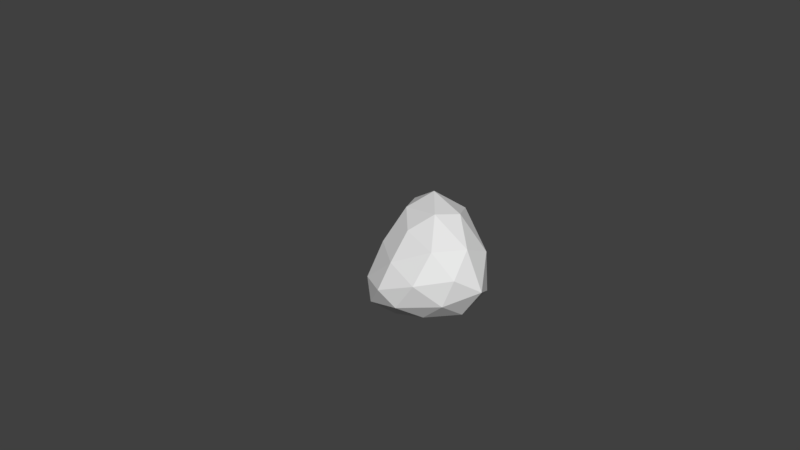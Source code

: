 # Source: nubes.blend  (saved by Blender 2.78.0; exported with 4.5.12 LTS)
import bpy
from mathutils import Matrix  # noqa: F401  (used for matrix-valued properties, if any)

bpy.ops.wm.read_factory_settings(use_empty=True)
scene = bpy.context.scene
scene.name = 'Scene'

# ---- collections
col_collection_1 = bpy.data.collections.new('Collection 1'); scene.collection.children.link(col_collection_1)

# ---- world
world_world = bpy.data.worlds.new('World'); scene.world = world_world
world_world.color = (0.05088, 0.05088, 0.05088)
world_world.use_sun_shadow = False
world_world.sun_shadow_jitter_overblur = 0.0
world_world.cycles.sampling_method = 'MANUAL'

# ---- meshes
me_icosphere_002 = bpy.data.meshes.new('Icosphere.002')
me_icosphere_002.from_pydata([(0.0, 0.0, -1.0), (0.7236, -0.5257, -0.4472), (-0.2764, -0.8506, -0.4472), (-0.8944, 0.0, -0.4472), (-0.2764, 0.8506, -0.4472), (0.7236, 0.5257, -0.4472), (0.2764, -0.8506, 0.4472), (-0.7236, -0.5257, 0.4472), (-0.7236, 0.5257, 0.4472), (0.2764, 0.8506, 0.4472), (0.8944, 0.0, 0.4472), (0.0, 0.0, 1.0), (-0.1625, -0.5, -0.8507), (0.4253, -0.309, -0.8507), (0.2629, -0.809, -0.5257), (0.8506, 0.0, -0.5257), (0.4253, 0.309, -0.8507), (-0.5257, 0.0, -0.8507), (-0.6882, -0.5, -0.5257), (-0.1625, 0.5, -0.8507), (-0.6882, 0.5, -0.5257), (0.2629, 0.809, -0.5257), (0.9511, -0.309, 0.0), (0.9511, 0.309, 0.0), (0.0, -1.0, 0.0), (0.5878, -0.809, 0.0), (-0.9511, -0.309, 0.0), (-0.5878, -0.809, 0.0), (-0.5878, 0.809, 0.0), (-0.9511, 0.309, 0.0), (0.5878, 0.809, 0.0), (0.0, 1.0, 0.0), (0.6882, -0.5, 0.5257), (-0.2629, -0.809, 0.5257), (-0.8506, 0.0, 0.5257), (-0.2629, 0.809, 0.5257), (0.6882, 0.5, 0.5257), (0.1625, -0.5, 0.8507), (0.5257, 0.0, 0.8507), (-0.4253, -0.309, 0.8507), (-0.4253, 0.309, 0.8507), (0.1625, 0.5, 0.8507)], [], [(0, 13, 12), (1, 13, 15), (0, 12, 17), (0, 17, 19), (0, 19, 16), (1, 15, 22), (2, 14, 24), (3, 18, 26), (4, 20, 28), (5, 21, 30), (1, 22, 25), (2, 24, 27), (3, 26, 29), (4, 28, 31), (5, 30, 23), (6, 32, 37), (7, 33, 39), (8, 34, 40), (9, 35, 41), (10, 36, 38), (38, 41, 11), (38, 36, 41), (36, 9, 41), (41, 40, 11), (41, 35, 40), (35, 8, 40), (40, 39, 11), (40, 34, 39), (34, 7, 39), (39, 37, 11), (39, 33, 37), (33, 6, 37), (37, 38, 11), (37, 32, 38), (32, 10, 38), (23, 36, 10), (23, 30, 36), (30, 9, 36), (31, 35, 9), (31, 28, 35), (28, 8, 35), (29, 34, 8), (29, 26, 34), (26, 7, 34), (27, 33, 7), (27, 24, 33), (24, 6, 33), (25, 32, 6), (25, 22, 32), (22, 10, 32), (30, 31, 9), (30, 21, 31), (21, 4, 31), (28, 29, 8), (28, 20, 29), (20, 3, 29), (26, 27, 7), (26, 18, 27), (18, 2, 27), (24, 25, 6), (24, 14, 25), (14, 1, 25), (22, 23, 10), (22, 15, 23), (15, 5, 23), (16, 21, 5), (16, 19, 21), (19, 4, 21), (19, 20, 4), (19, 17, 20), (17, 3, 20), (17, 18, 3), (17, 12, 18), (12, 2, 18), (15, 16, 5), (15, 13, 16), (13, 0, 16), (12, 14, 2), (12, 13, 14), (13, 1, 14)])
me_icosphere_002.use_remesh_preserve_volume = False
me_icosphere_002.use_remesh_preserve_attributes = False
me_icosphere_002.use_mirror_vertex_groups = False
me_icosphere_002.update()
lat_lattice_003 = bpy.data.lattices.new('Lattice.003')
lat_lattice_003.points_u = 3
lat_lattice_003.points_v = 3
lat_lattice_003.points_w = 3
lat_lattice_003.points.foreach_set('co_deform', [-0.5, -0.5, -0.5, 0.0, -0.5, -0.5, 0.2563, -0.52, -0.02713, -0.5, 0.0, -0.5, -0.06067, 0.06116, -0.2757, 0.2738, -0.2638, -0.4562, -0.3776, 0.6423, -0.5244, -0.04318, 0.3173, -0.7048, 0.2913, -0.007629, -0.8852, -0.5, -0.5, 0.0, 0.0, -0.5, 0.0, 0.6276, -0.2393, 0.1556, -0.2595, 0.3435, -0.8739, 0.0, 0.0, 0.0, 0.9139, 0.1029, -0.4968, -0.4504, 0.571, 0.01173, -0.09301, 0.6037, 0.3598, 0.5, 0.5, 0.0, -0.5, -0.5, 0.5, 0.5325, -0.04389, 0.1313, 0.6756, -0.3497, 0.3783, -0.5, 0.0, 0.5, 0.02069, -0.0923, 0.3084, 0.3781, -0.05961, 0.6565, -0.5, 0.5, 0.5, -0.2768, 0.1978, 0.5866, 0.08067, 0.2304, 0.9347])

# ---- objects
ob_lattice = bpy.data.objects.new('Lattice', lat_lattice_003)
ob_humo = bpy.data.objects.new('humo', me_icosphere_002)

# ---- transforms, parenting, visibility, modifiers, constraints
ob_lattice.location = (-0.02301, -0.04299, -0.05222)
ob_lattice.scale = (18.92, 18.92, 18.92)
ob_lattice.hide_viewport = True
ob_lattice.lineart.crease_threshold = 0.0
ob_humo.parent = ob_lattice
ob_humo.matrix_parent_inverse = Matrix(((0.05287, 0.0, 0.0, 0.001216), (0.0, 0.05287, 0.0, 0.002273), (0.0, 0.0, 0.05287, 0.002761), (0.0, 0.0, 0.0, 1.0)))
ob_humo.location = (0.0, 0.0, 0.0)
ob_humo.rotation_euler = (3.324, -0.6544, -2.94)
ob_humo.scale = (9.087, 9.087, 9.087)
ob_humo.lineart.crease_threshold = 0.0
_m = ob_humo.modifiers.new('Lattice', 'LATTICE')
_m = ob_humo.modifiers.new('Lattice.001', 'LATTICE')
_m = ob_humo.modifiers.new('Lattice.002', 'LATTICE')
_m = ob_humo.modifiers.new('Lattice.003', 'LATTICE')
_m.object = ob_lattice

# ---- collection membership
col_collection_1.objects.link(ob_lattice)
col_collection_1.objects.link(ob_humo)

# ---- scene / render settings (as saved in the file)
scene.frame_start = 1; scene.frame_end = 250; scene.frame_set(135)
scene.render.engine = 'BLENDER_EEVEE_NEXT'
scene.render.resolution_percentage = 50
scene.render.dither_intensity = 0.0
scene.cycles.use_denoising = False
scene.cycles.samples = 128
scene.cycles.sampling_pattern = 'TABULATED_SOBOL'
scene.cycles.light_sampling_threshold = 0.0
scene.cycles.use_adaptive_sampling = False
scene.cycles.use_light_tree = False
scene.cycles.blur_glossy = 0.0
scene.cycles.sample_clamp_indirect = 0.0
scene.view_settings.view_transform = 'Standard'
bpy.context.view_layer.update()

# ---- added for rendering (the .blend has no active camera and no usable light): camera, sun
cam_auto = bpy.data.cameras.new('AutoCamera')
cam_auto.lens = 50.0
cam_auto.sensor_width = 36.0
cam_auto.clip_end = 1000.0
ob_auto_camera = bpy.data.objects.new('AutoCamera', cam_auto)
scene.collection.objects.link(ob_auto_camera)
ob_auto_camera.location = (40.3674, -49.5953, 34.1184)
ob_auto_camera.rotation_euler = (1.09748, -7.21219e-08, 0.694738)
scene.camera = ob_auto_camera
light_auto_sun = bpy.data.lights.new('AutoSun', 'SUN')
light_auto_sun.energy = 3.0
light_auto_sun.angle = 0.0523599
ob_auto_sun = bpy.data.objects.new('AutoSun', light_auto_sun)
scene.collection.objects.link(ob_auto_sun)
ob_auto_sun.rotation_euler = (0.872665, 0.174533, 0.523599)
bpy.context.view_layer.update()
